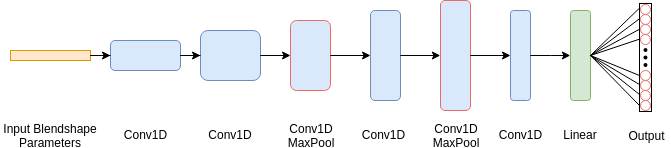

The diagram above was exported from draw.io. Its source (the exported page's mxGraphModel, read from the mxfile embedded in the PNG):
<mxGraphModel dx="1040" dy="190" grid="1" gridSize="10" guides="1" tooltips="1" connect="1" arrows="1" fold="1" page="1" pageScale="1" pageWidth="291" pageHeight="413" math="0" shadow="0">
  <root>
    <mxCell id="0" />
    <mxCell id="1" parent="0" />
    <mxCell id="FMNXEGpaKIrCywdx2qR--88" value="" style="rounded=0;whiteSpace=wrap;html=1;strokeColor=#000000;fillColor=none;" vertex="1" parent="1">
      <mxGeometry x="740" y="543" width="12" height="108" as="geometry" />
    </mxCell>
    <mxCell id="FMNXEGpaKIrCywdx2qR--13" value="Input Blendshape Parameters" style="text;html=1;strokeColor=none;fillColor=none;align=center;verticalAlign=middle;whiteSpace=wrap;rounded=0;" vertex="1" parent="1">
      <mxGeometry x="101" y="664" width="100" height="20" as="geometry" />
    </mxCell>
    <mxCell id="FMNXEGpaKIrCywdx2qR--15" value="" style="rounded=0.5;whiteSpace=wrap;html=1;fillColor=#ffe6cc;strokeColor=#d79b00;" vertex="1" parent="1">
      <mxGeometry x="111" y="590" width="80" height="10" as="geometry" />
    </mxCell>
    <mxCell id="FMNXEGpaKIrCywdx2qR--19" value="" style="rounded=1;whiteSpace=wrap;html=1;fillColor=#dae8fc;strokeColor=#6c8ebf;" vertex="1" parent="1">
      <mxGeometry x="211" y="580" width="70" height="30" as="geometry" />
    </mxCell>
    <mxCell id="FMNXEGpaKIrCywdx2qR--65" style="edgeStyle=orthogonalEdgeStyle;rounded=0;orthogonalLoop=1;jettySize=auto;html=1;exitX=1;exitY=0.5;exitDx=0;exitDy=0;" edge="1" parent="1" source="FMNXEGpaKIrCywdx2qR--15" target="FMNXEGpaKIrCywdx2qR--19">
      <mxGeometry relative="1" as="geometry" />
    </mxCell>
    <mxCell id="FMNXEGpaKIrCywdx2qR--23" value="Conv1D" style="text;html=1;strokeColor=none;fillColor=none;align=center;verticalAlign=middle;whiteSpace=wrap;rounded=0;" vertex="1" parent="1">
      <mxGeometry x="221" y="664" width="50" height="20" as="geometry" />
    </mxCell>
    <mxCell id="FMNXEGpaKIrCywdx2qR--24" value="" style="rounded=1;whiteSpace=wrap;html=1;fillColor=#dae8fc;strokeColor=#6c8ebf;" vertex="1" parent="1">
      <mxGeometry x="301" y="570" width="60" height="50" as="geometry" />
    </mxCell>
    <mxCell id="FMNXEGpaKIrCywdx2qR--66" value="" style="edgeStyle=orthogonalEdgeStyle;rounded=0;orthogonalLoop=1;jettySize=auto;html=1;" edge="1" parent="1" source="FMNXEGpaKIrCywdx2qR--19" target="FMNXEGpaKIrCywdx2qR--24">
      <mxGeometry relative="1" as="geometry" />
    </mxCell>
    <mxCell id="FMNXEGpaKIrCywdx2qR--25" value="Conv1D" style="text;html=1;strokeColor=none;fillColor=none;align=center;verticalAlign=middle;whiteSpace=wrap;rounded=0;" vertex="1" parent="1">
      <mxGeometry x="303.5" y="664" width="55" height="20" as="geometry" />
    </mxCell>
    <mxCell id="FMNXEGpaKIrCywdx2qR--26" value="" style="rounded=1;whiteSpace=wrap;html=1;fillColor=#dae8fc;strokeColor=#EA6B66;" vertex="1" parent="1">
      <mxGeometry x="391" y="560" width="40" height="70" as="geometry" />
    </mxCell>
    <mxCell id="FMNXEGpaKIrCywdx2qR--67" style="edgeStyle=orthogonalEdgeStyle;rounded=0;orthogonalLoop=1;jettySize=auto;html=1;exitX=1;exitY=0.5;exitDx=0;exitDy=0;" edge="1" parent="1" source="FMNXEGpaKIrCywdx2qR--24" target="FMNXEGpaKIrCywdx2qR--26">
      <mxGeometry relative="1" as="geometry" />
    </mxCell>
    <mxCell id="FMNXEGpaKIrCywdx2qR--27" value="Conv1D&lt;br&gt;MaxPool" style="text;html=1;strokeColor=none;fillColor=none;align=center;verticalAlign=middle;whiteSpace=wrap;rounded=0;" vertex="1" parent="1">
      <mxGeometry x="386" y="664" width="50" height="20" as="geometry" />
    </mxCell>
    <mxCell id="FMNXEGpaKIrCywdx2qR--29" value="" style="rounded=1;whiteSpace=wrap;html=1;fillColor=#dae8fc;strokeColor=#6c8ebf;" vertex="1" parent="1">
      <mxGeometry x="471" y="550" width="30" height="90" as="geometry" />
    </mxCell>
    <mxCell id="FMNXEGpaKIrCywdx2qR--70" style="edgeStyle=orthogonalEdgeStyle;rounded=0;orthogonalLoop=1;jettySize=auto;html=1;exitX=1;exitY=0.5;exitDx=0;exitDy=0;" edge="1" parent="1" source="FMNXEGpaKIrCywdx2qR--26" target="FMNXEGpaKIrCywdx2qR--29">
      <mxGeometry relative="1" as="geometry" />
    </mxCell>
    <mxCell id="FMNXEGpaKIrCywdx2qR--30" value="Conv1D" style="text;html=1;strokeColor=none;fillColor=none;align=center;verticalAlign=middle;whiteSpace=wrap;rounded=0;" vertex="1" parent="1">
      <mxGeometry x="459" y="664" width="50" height="20" as="geometry" />
    </mxCell>
    <mxCell id="FMNXEGpaKIrCywdx2qR--31" value="" style="rounded=1;whiteSpace=wrap;html=1;fillColor=#dae8fc;strokeColor=#EA6B66;" vertex="1" parent="1">
      <mxGeometry x="541" y="540" width="30" height="110" as="geometry" />
    </mxCell>
    <mxCell id="FMNXEGpaKIrCywdx2qR--71" style="edgeStyle=orthogonalEdgeStyle;rounded=0;orthogonalLoop=1;jettySize=auto;html=1;exitX=1;exitY=0.5;exitDx=0;exitDy=0;entryX=0;entryY=0.5;entryDx=0;entryDy=0;" edge="1" parent="1" source="FMNXEGpaKIrCywdx2qR--29" target="FMNXEGpaKIrCywdx2qR--31">
      <mxGeometry relative="1" as="geometry" />
    </mxCell>
    <mxCell id="FMNXEGpaKIrCywdx2qR--32" value="Conv1D&lt;br&gt;MaxPool" style="text;html=1;strokeColor=none;fillColor=none;align=center;verticalAlign=middle;whiteSpace=wrap;rounded=0;" vertex="1" parent="1">
      <mxGeometry x="531" y="664" width="50" height="20" as="geometry" />
    </mxCell>
    <mxCell id="FMNXEGpaKIrCywdx2qR--33" value="" style="rounded=1;whiteSpace=wrap;html=1;fillColor=#dae8fc;strokeColor=#6c8ebf;" vertex="1" parent="1">
      <mxGeometry x="611" y="550" width="20" height="90" as="geometry" />
    </mxCell>
    <mxCell id="FMNXEGpaKIrCywdx2qR--72" style="edgeStyle=orthogonalEdgeStyle;rounded=0;orthogonalLoop=1;jettySize=auto;html=1;exitX=1;exitY=0.5;exitDx=0;exitDy=0;" edge="1" parent="1" source="FMNXEGpaKIrCywdx2qR--31" target="FMNXEGpaKIrCywdx2qR--33">
      <mxGeometry relative="1" as="geometry" />
    </mxCell>
    <mxCell id="FMNXEGpaKIrCywdx2qR--49" value="" style="rounded=1;whiteSpace=wrap;html=1;fillColor=#d5e8d4;strokeColor=#82b366;" vertex="1" parent="1">
      <mxGeometry x="671" y="550" width="20" height="90" as="geometry" />
    </mxCell>
    <mxCell id="FMNXEGpaKIrCywdx2qR--50" value="" style="ellipse;whiteSpace=wrap;html=1;aspect=fixed;strokeColor=#EA6B66;" vertex="1" parent="1">
      <mxGeometry x="741" y="544" width="10" height="10" as="geometry" />
    </mxCell>
    <mxCell id="FMNXEGpaKIrCywdx2qR--51" value="" style="ellipse;whiteSpace=wrap;html=1;aspect=fixed;strokeColor=#EA6B66;" vertex="1" parent="1">
      <mxGeometry x="741" y="554" width="10" height="10" as="geometry" />
    </mxCell>
    <mxCell id="FMNXEGpaKIrCywdx2qR--56" value="" style="ellipse;whiteSpace=wrap;html=1;aspect=fixed;strokeColor=#EA6B66;" vertex="1" parent="1">
      <mxGeometry x="741" y="564" width="10" height="10" as="geometry" />
    </mxCell>
    <mxCell id="FMNXEGpaKIrCywdx2qR--57" value="" style="ellipse;whiteSpace=wrap;html=1;aspect=fixed;strokeColor=#EA6B66;" vertex="1" parent="1">
      <mxGeometry x="741" y="574" width="10" height="10" as="geometry" />
    </mxCell>
    <mxCell id="FMNXEGpaKIrCywdx2qR--58" value="" style="ellipse;whiteSpace=wrap;html=1;aspect=fixed;strokeColor=none;fillColor=#000000;" vertex="1" parent="1">
      <mxGeometry x="744" y="587.5" width="4" height="4" as="geometry" />
    </mxCell>
    <mxCell id="FMNXEGpaKIrCywdx2qR--59" value="" style="ellipse;whiteSpace=wrap;html=1;aspect=fixed;strokeColor=none;fillColor=#000000;" vertex="1" parent="1">
      <mxGeometry x="744" y="595" width="4" height="4" as="geometry" />
    </mxCell>
    <mxCell id="FMNXEGpaKIrCywdx2qR--60" value="" style="ellipse;whiteSpace=wrap;html=1;aspect=fixed;strokeColor=none;fillColor=#000000;" vertex="1" parent="1">
      <mxGeometry x="744" y="602.5" width="4" height="4" as="geometry" />
    </mxCell>
    <mxCell id="FMNXEGpaKIrCywdx2qR--61" value="" style="ellipse;whiteSpace=wrap;html=1;aspect=fixed;strokeColor=#EA6B66;" vertex="1" parent="1">
      <mxGeometry x="741" y="610" width="10" height="10" as="geometry" />
    </mxCell>
    <mxCell id="FMNXEGpaKIrCywdx2qR--62" value="" style="ellipse;whiteSpace=wrap;html=1;aspect=fixed;strokeColor=#EA6B66;" vertex="1" parent="1">
      <mxGeometry x="741" y="620" width="10" height="10" as="geometry" />
    </mxCell>
    <mxCell id="FMNXEGpaKIrCywdx2qR--63" value="" style="ellipse;whiteSpace=wrap;html=1;aspect=fixed;strokeColor=#EA6B66;" vertex="1" parent="1">
      <mxGeometry x="741" y="630" width="10" height="10" as="geometry" />
    </mxCell>
    <mxCell id="FMNXEGpaKIrCywdx2qR--64" value="" style="ellipse;whiteSpace=wrap;html=1;aspect=fixed;strokeColor=#EA6B66;" vertex="1" parent="1">
      <mxGeometry x="741" y="640" width="10" height="10" as="geometry" />
    </mxCell>
    <mxCell id="FMNXEGpaKIrCywdx2qR--73" style="edgeStyle=orthogonalEdgeStyle;rounded=0;orthogonalLoop=1;jettySize=auto;html=1;exitX=1;exitY=0.5;exitDx=0;exitDy=0;entryX=0;entryY=0.5;entryDx=0;entryDy=0;" edge="1" parent="1" source="FMNXEGpaKIrCywdx2qR--33" target="FMNXEGpaKIrCywdx2qR--49">
      <mxGeometry relative="1" as="geometry" />
    </mxCell>
    <mxCell id="FMNXEGpaKIrCywdx2qR--75" value="" style="endArrow=none;html=1;exitX=1;exitY=0.5;exitDx=0;exitDy=0;entryX=-0.051;entryY=0.048;entryDx=0;entryDy=0;entryPerimeter=0;" edge="1" parent="1" source="FMNXEGpaKIrCywdx2qR--49" target="FMNXEGpaKIrCywdx2qR--88">
      <mxGeometry width="50" height="50" relative="1" as="geometry">
        <mxPoint x="691" y="607" as="sourcePoint" />
        <mxPoint x="741" y="557" as="targetPoint" />
      </mxGeometry>
    </mxCell>
    <mxCell id="FMNXEGpaKIrCywdx2qR--76" value="" style="endArrow=none;html=1;entryX=-0.011;entryY=0.142;entryDx=0;entryDy=0;entryPerimeter=0;" edge="1" parent="1" target="FMNXEGpaKIrCywdx2qR--88">
      <mxGeometry width="50" height="50" relative="1" as="geometry">
        <mxPoint x="691" y="595" as="sourcePoint" />
        <mxPoint x="745" y="553" as="targetPoint" />
      </mxGeometry>
    </mxCell>
    <mxCell id="FMNXEGpaKIrCywdx2qR--77" value="" style="endArrow=none;html=1;entryX=-0.024;entryY=0.24;entryDx=0;entryDy=0;entryPerimeter=0;" edge="1" parent="1" target="FMNXEGpaKIrCywdx2qR--88">
      <mxGeometry width="50" height="50" relative="1" as="geometry">
        <mxPoint x="691" y="595" as="sourcePoint" />
        <mxPoint x="749" y="557" as="targetPoint" />
      </mxGeometry>
    </mxCell>
    <mxCell id="FMNXEGpaKIrCywdx2qR--78" value="" style="endArrow=none;html=1;entryX=0.003;entryY=0.33;entryDx=0;entryDy=0;entryPerimeter=0;" edge="1" parent="1" target="FMNXEGpaKIrCywdx2qR--88">
      <mxGeometry width="50" height="50" relative="1" as="geometry">
        <mxPoint x="691" y="595" as="sourcePoint" />
        <mxPoint x="753" y="561" as="targetPoint" />
      </mxGeometry>
    </mxCell>
    <mxCell id="FMNXEGpaKIrCywdx2qR--79" value="" style="endArrow=none;html=1;" edge="1" parent="1">
      <mxGeometry width="50" height="50" relative="1" as="geometry">
        <mxPoint x="691" y="595" as="sourcePoint" />
        <mxPoint x="740" y="615" as="targetPoint" />
      </mxGeometry>
    </mxCell>
    <mxCell id="FMNXEGpaKIrCywdx2qR--80" value="" style="endArrow=none;html=1;" edge="1" parent="1">
      <mxGeometry width="50" height="50" relative="1" as="geometry">
        <mxPoint x="691" y="595" as="sourcePoint" />
        <mxPoint x="740" y="624" as="targetPoint" />
      </mxGeometry>
    </mxCell>
    <mxCell id="FMNXEGpaKIrCywdx2qR--81" value="" style="endArrow=none;html=1;" edge="1" parent="1">
      <mxGeometry width="50" height="50" relative="1" as="geometry">
        <mxPoint x="691" y="595" as="sourcePoint" />
        <mxPoint x="740" y="634" as="targetPoint" />
      </mxGeometry>
    </mxCell>
    <mxCell id="FMNXEGpaKIrCywdx2qR--82" value="" style="endArrow=none;html=1;" edge="1" parent="1">
      <mxGeometry width="50" height="50" relative="1" as="geometry">
        <mxPoint x="691" y="595" as="sourcePoint" />
        <mxPoint x="740" y="645" as="targetPoint" />
      </mxGeometry>
    </mxCell>
    <mxCell id="FMNXEGpaKIrCywdx2qR--83" value="" style="ellipse;whiteSpace=wrap;html=1;aspect=fixed;strokeColor=none;fillColor=#000000;" vertex="1" parent="1">
      <mxGeometry x="690.5" y="594.5" width="1" height="1" as="geometry" />
    </mxCell>
    <mxCell id="FMNXEGpaKIrCywdx2qR--85" value="Conv1D" style="text;html=1;strokeColor=none;fillColor=none;align=center;verticalAlign=middle;whiteSpace=wrap;rounded=0;" vertex="1" parent="1">
      <mxGeometry x="596" y="664" width="50" height="20" as="geometry" />
    </mxCell>
    <mxCell id="FMNXEGpaKIrCywdx2qR--86" value="Linear" style="text;html=1;strokeColor=none;fillColor=none;align=center;verticalAlign=middle;whiteSpace=wrap;rounded=0;" vertex="1" parent="1">
      <mxGeometry x="656" y="664" width="50" height="20" as="geometry" />
    </mxCell>
    <mxCell id="FMNXEGpaKIrCywdx2qR--91" value="Output" style="text;html=1;strokeColor=none;fillColor=none;align=center;verticalAlign=middle;whiteSpace=wrap;rounded=0;" vertex="1" parent="1">
      <mxGeometry x="721" y="665" width="50" height="20" as="geometry" />
    </mxCell>
  </root>
</mxGraphModel>